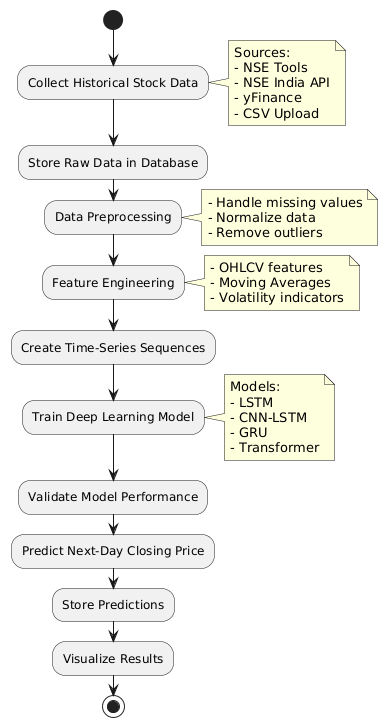

The diagram above was rendered by PlantUML. Its source (embedded in the PNG):
@startuml
start

:Collect Historical Stock Data;
note right
Sources:
- NSE Tools
- NSE India API
- yFinance
- CSV Upload
end note

:Store Raw Data in Database;

:Data Preprocessing;
note right
- Handle missing values
- Normalize data
- Remove outliers
end note

:Feature Engineering;
note right
- OHLCV features
- Moving Averages
- Volatility indicators
end note

:Create Time-Series Sequences;

:Train Deep Learning Model;
note right
Models:
- LSTM
- CNN-LSTM
- GRU
- Transformer
end note

:Validate Model Performance;

:Predict Next-Day Closing Price;

:Store Predictions;

:Visualize Results;

stop
@enduml